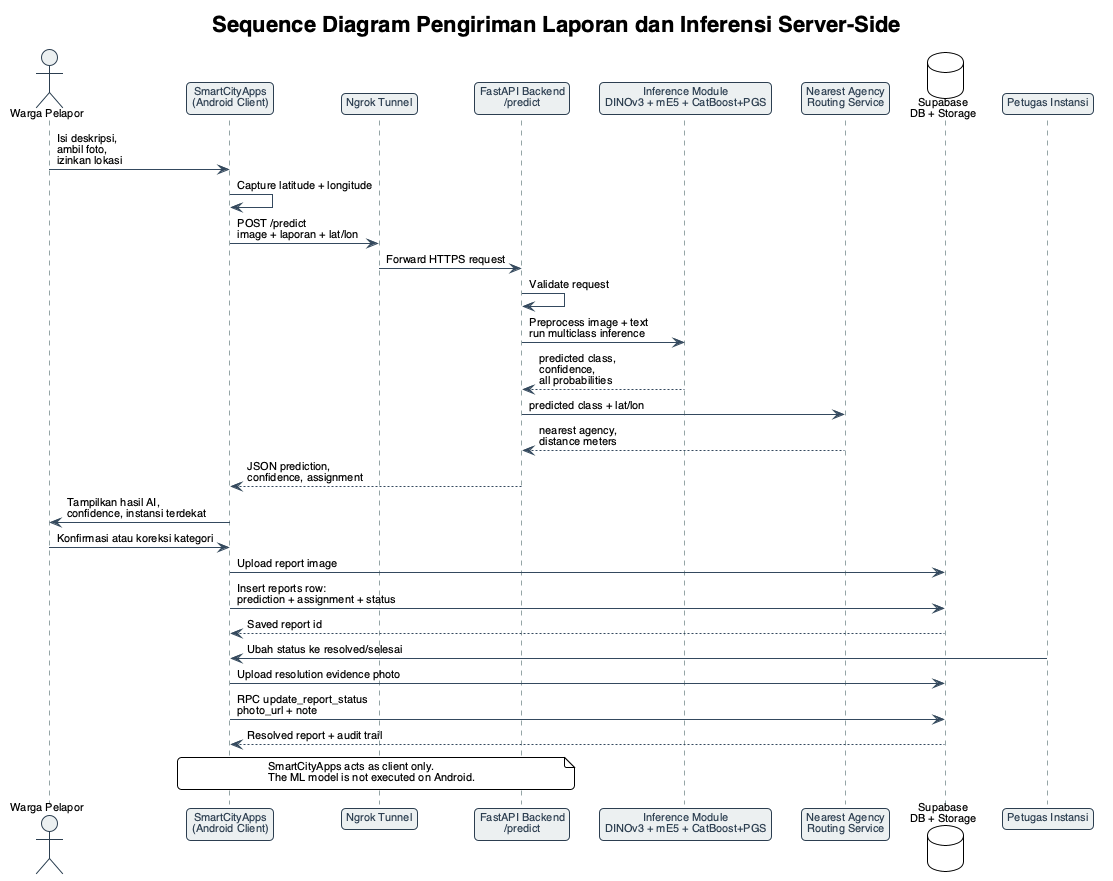

The diagram above was rendered by PlantUML. Its source (embedded in the PNG):
@startuml sequence_predict
!theme plain
skinparam backgroundColor white
skinparam defaultFontName "Helvetica"
skinparam defaultFontSize 11
skinparam sequence {
    ParticipantBackgroundColor #ecf0f1
    ParticipantBorderColor #2c3e50
    ParticipantFontColor #2c3e50
    LifeLineBackgroundColor #ffffff
    LifeLineBorderColor #95a5a6
    ArrowColor #34495e
    ActorBackgroundColor #ecf0f1
    ActorBorderColor #2c3e50
}
skinparam shadowing false
skinparam roundCorner 8

title Sequence Diagram Pengiriman Laporan dan Inferensi Server-Side

actor "Warga Pelapor" as User
participant "SmartCityApps\n(Android Client)" as App
participant "Ngrok Tunnel" as Ngrok
participant "FastAPI Backend\n/predict" as Backend
participant "Inference Module\nDINOv3 + mE5 + CatBoost+PGS" as Inference
participant "Nearest Agency\nRouting Service" as Routing
database "Supabase\nDB + Storage" as Supabase
participant "Petugas Instansi" as Officer

User -> App : Isi deskripsi,\nambil foto,\nizinkan lokasi
App -> App : Capture latitude + longitude
App -> Ngrok : POST /predict\nimage + laporan + lat/lon
Ngrok -> Backend : Forward HTTPS request

Backend -> Backend : Validate request
Backend -> Inference : Preprocess image + text\nrun multiclass inference
Inference --> Backend : predicted class,\nconfidence,\nall probabilities
Backend -> Routing : predicted class + lat/lon
Routing --> Backend : nearest agency,\ndistance meters
Backend --> App : JSON prediction,\nconfidence, assignment

App -> User : Tampilkan hasil AI,\nconfidence, instansi terdekat
User -> App : Konfirmasi atau koreksi kategori
App -> Supabase : Upload report image
App -> Supabase : Insert reports row:\nprediction + assignment + status
Supabase --> App : Saved report id

Officer -> App : Ubah status ke resolved/selesai
App -> Supabase : Upload resolution evidence photo
App -> Supabase : RPC update_report_status\nphoto_url + note
Supabase --> App : Resolved report + audit trail

note over App,Backend
SmartCityApps acts as client only.
The ML model is not executed on Android.
end note

@enduml